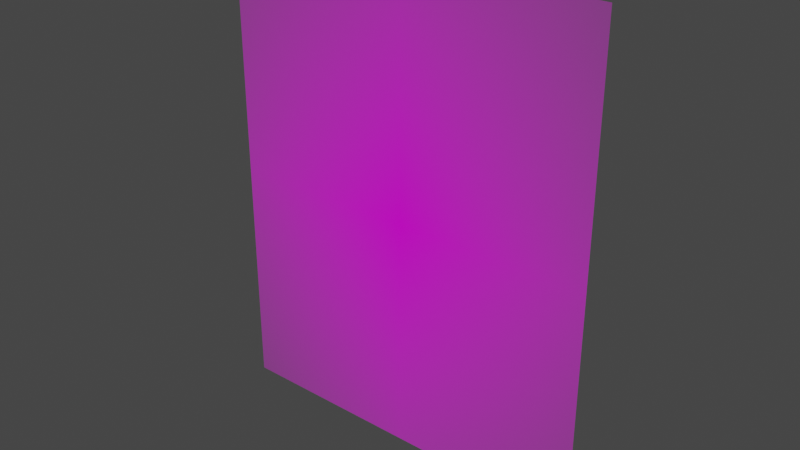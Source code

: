 # Source: sprechblase.blend  (saved by Blender 2.83.19; exported with 4.5.12 LTS)
import bpy
from mathutils import Matrix  # noqa: F401  (used for matrix-valued properties, if any)

bpy.ops.wm.read_factory_settings(use_empty=True)
scene = bpy.context.scene
scene.name = 'Scene'

# ---- collections
col_collection = bpy.data.collections.new('Collection'); scene.collection.children.link(col_collection)

# ---- images (referenced by path relative to the original .blend; pixels are not part of the script)
import os
ASSET_DIR = os.environ.get("B2B_ASSET_DIR", "")  # directory of the original .blend (textures are referenced by path, not embedded)
HERE = os.path.dirname(os.path.abspath(__file__))  # packed textures are extracted next to this script under _unpacked/

def load_image(name, relpath, width, height, colorspace="sRGB"):
    """Load a texture the original file referenced (path relative to the .blend, or extracted next to this script)."""
    p = next((c for c in (os.path.join(HERE, relpath), os.path.join(ASSET_DIR, relpath)) if relpath and os.path.exists(c)), "")
    if p:
        img = bpy.data.images.load(p, check_existing=True)
        img.name = name
    else:  # same state as the original file: an image datablock whose file is absent (Cycles renders it pink)
        img = bpy.data.images.new(name, width, height)
        img.source = "FILE"
        img.filepath = "//" + (relpath or name)
    img.colorspace_settings.name = colorspace
    return img
img_sprechblase_png = load_image('sprechblase.png', 'sprechblase.png', 1024, 1024, 'sRGB')

# ---- materials (node trees are filled in below, after node groups)
mat_sprechblase = bpy.data.materials.new('sprechblase')
mat_sprechblase.surface_render_method = 'BLENDED'
mat_sprechblase.blend_method = 'BLEND'
mat_sprechblase.use_transparent_shadow = False

# ---- material node trees
mat_sprechblase.use_nodes = True; mat_sprechblase.node_tree.nodes.clear()
_N = mat_sprechblase.node_tree.nodes; _L = mat_sprechblase.node_tree.links
n0 = _N.new('ShaderNodeOutputMaterial'); n0.name = 'Material Output'; n0.location = (300, 300)
n1 = _N.new('ShaderNodeTexImage'); n1.name = 'Image Texture'; n1.location = (-200, 300)
n1.image = img_sprechblase_png
n1.extension = 'CLIP'
n2 = _N.new('ShaderNodeBsdfPrincipled'); n2.name = 'Principled BSDF'; n2.location = (0, 300)
n2.distribution = 'GGX'
n2.subsurface_method = 'BURLEY'
n2.inputs[3].default_value = 1.45
n2.inputs[27].default_value = (0.0, 0.0, 0.0, 1.0)
n2.inputs[28].default_value = 1.0
_L.new(n1.outputs[0], n2.inputs[0])
_L.new(n1.outputs[1], n2.inputs[4])
_L.new(n2.outputs[0], n0.inputs[0])
n0.is_active_output = True

# ---- world
world_world = bpy.data.worlds.new('World'); scene.world = world_world
world_world.use_nodes = True; world_world.node_tree.nodes.clear()
_N = world_world.node_tree.nodes; _L = world_world.node_tree.links
n0 = _N.new('ShaderNodeOutputWorld'); n0.name = 'World Output'; n0.location = (300, 300)
n1 = _N.new('ShaderNodeBackground'); n1.name = 'Background'; n1.location = (10, 300)
n1.inputs[0].default_value = (0.05088, 0.05088, 0.05088, 1.0)
_L.new(n1.outputs[0], n0.inputs[0])
n0.is_active_output = True
world_world.color = (0.05088, 0.05088, 0.05088)
world_world.use_sun_shadow = False
world_world.sun_shadow_jitter_overblur = 0.0

# ---- meshes
me_sprechblase = bpy.data.meshes.new('sprechblase')
me_sprechblase.from_pydata([(-0.4057, -0.5, 0.0), (0.4057, -0.5, 0.0), (-0.4057, 0.5, 0.0), (0.4057, 0.5, 0.0)], [], [(0, 1, 3, 2)])
_uv = me_sprechblase.uv_layers.new(name='UVMap')
_uv.uv.foreach_set('vector', [0.0, 0.0, 1.0, 0.0, 1.0, 1.0, 0.0, 1.0])
me_sprechblase.materials.append(mat_sprechblase)
me_sprechblase.use_remesh_fix_poles = True
me_sprechblase.use_remesh_preserve_attributes = False
me_sprechblase.use_mirror_vertex_groups = False
me_sprechblase.update()

# ---- objects
ob_sprechblase = bpy.data.objects.new('sprechblase', me_sprechblase)

# ---- transforms, parenting, visibility, modifiers, constraints
ob_sprechblase.location = (0.0, 0.0, 0.0)
ob_sprechblase.rotation_euler = (1.571, 0.0, 0.0)
ob_sprechblase.lineart.crease_threshold = 0.0

# ---- collection membership
col_collection.objects.link(ob_sprechblase)

# ---- scene / render settings (as saved in the file)
scene.frame_start = 1; scene.frame_end = 250; scene.frame_set(1)
scene.render.engine = 'BLENDER_EEVEE_NEXT'
scene.cycles.use_denoising = False
scene.cycles.samples = 128
scene.cycles.sampling_pattern = 'TABULATED_SOBOL'
scene.cycles.use_adaptive_sampling = False
scene.cycles.use_light_tree = False
scene.view_settings.view_transform = 'Filmic'
bpy.context.view_layer.update()

# ---- added for rendering (the .blend has no active camera and no usable light): camera, sun
cam_auto = bpy.data.cameras.new('AutoCamera')
cam_auto.lens = 50.0
cam_auto.sensor_width = 36.0
cam_auto.clip_end = 1000.0
ob_auto_camera = bpy.data.objects.new('AutoCamera', cam_auto)
scene.collection.objects.link(ob_auto_camera)
ob_auto_camera.location = (1.19144, -1.42973, 0.953152)
ob_auto_camera.rotation_euler = (1.09748, -7.21219e-08, 0.694738)
scene.camera = ob_auto_camera
light_auto_sun = bpy.data.lights.new('AutoSun', 'SUN')
light_auto_sun.energy = 3.0
light_auto_sun.angle = 0.0523599
ob_auto_sun = bpy.data.objects.new('AutoSun', light_auto_sun)
scene.collection.objects.link(ob_auto_sun)
ob_auto_sun.rotation_euler = (0.872665, 0.174533, 0.523599)
bpy.context.view_layer.update()
